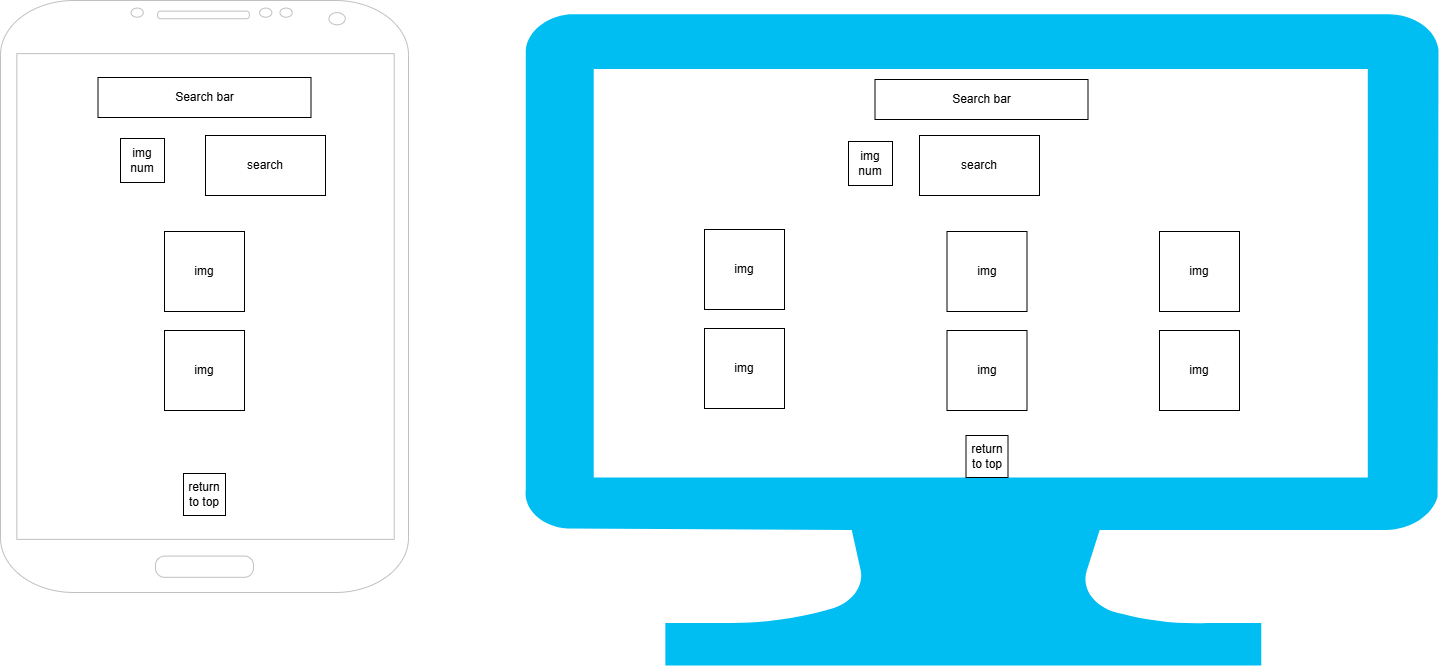

The diagram above was exported from draw.io. Its source (the exported page's mxGraphModel, read from the mxfile embedded in the PNG):
<mxGraphModel dx="2415" dy="1229" grid="0" gridSize="10" guides="1" tooltips="1" connect="1" arrows="1" fold="1" page="0" pageScale="1" pageWidth="850" pageHeight="1100" math="0" shadow="0">
  <root>
    <mxCell id="0" />
    <mxCell id="1" parent="0" />
    <mxCell id="q_KD6zfhuqE1l5Hu2kRV-1" value="" style="verticalLabelPosition=bottom;verticalAlign=top;html=1;shadow=0;dashed=0;strokeWidth=1;shape=mxgraph.android.phone2;strokeColor=#c0c0c0;" vertex="1" parent="1">
      <mxGeometry x="-418" y="-167" width="408" height="592" as="geometry" />
    </mxCell>
    <mxCell id="q_KD6zfhuqE1l5Hu2kRV-2" value="Search bar" style="rounded=0;whiteSpace=wrap;html=1;" vertex="1" parent="1">
      <mxGeometry x="-320.5" y="-90" width="213" height="40" as="geometry" />
    </mxCell>
    <mxCell id="q_KD6zfhuqE1l5Hu2kRV-3" value="search" style="rounded=0;whiteSpace=wrap;html=1;" vertex="1" parent="1">
      <mxGeometry x="-213" y="-32" width="120" height="60" as="geometry" />
    </mxCell>
    <mxCell id="q_KD6zfhuqE1l5Hu2kRV-4" value="img" style="whiteSpace=wrap;html=1;aspect=fixed;" vertex="1" parent="1">
      <mxGeometry x="-254" y="64" width="80" height="80" as="geometry" />
    </mxCell>
    <mxCell id="q_KD6zfhuqE1l5Hu2kRV-5" value="return to top" style="whiteSpace=wrap;html=1;aspect=fixed;" vertex="1" parent="1">
      <mxGeometry x="-235" y="306" width="42" height="42" as="geometry" />
    </mxCell>
    <mxCell id="q_KD6zfhuqE1l5Hu2kRV-6" value="img" style="whiteSpace=wrap;html=1;aspect=fixed;" vertex="1" parent="1">
      <mxGeometry x="-254" y="163" width="80" height="80" as="geometry" />
    </mxCell>
    <mxCell id="q_KD6zfhuqE1l5Hu2kRV-8" value="" style="verticalLabelPosition=bottom;html=1;verticalAlign=top;align=center;strokeColor=none;fillColor=#00BEF2;shape=mxgraph.azure.computer;pointerEvents=1;" vertex="1" parent="1">
      <mxGeometry x="106" y="-154" width="914" height="652" as="geometry" />
    </mxCell>
    <mxCell id="q_KD6zfhuqE1l5Hu2kRV-10" value="Search bar" style="rounded=0;whiteSpace=wrap;html=1;" vertex="1" parent="1">
      <mxGeometry x="456.5" y="-88" width="213" height="40" as="geometry" />
    </mxCell>
    <mxCell id="q_KD6zfhuqE1l5Hu2kRV-11" value="search" style="rounded=0;whiteSpace=wrap;html=1;" vertex="1" parent="1">
      <mxGeometry x="501" y="-32" width="120" height="60" as="geometry" />
    </mxCell>
    <mxCell id="q_KD6zfhuqE1l5Hu2kRV-12" value="img" style="whiteSpace=wrap;html=1;aspect=fixed;" vertex="1" parent="1">
      <mxGeometry x="528.5" y="64" width="80" height="80" as="geometry" />
    </mxCell>
    <mxCell id="q_KD6zfhuqE1l5Hu2kRV-14" value="img" style="whiteSpace=wrap;html=1;aspect=fixed;" vertex="1" parent="1">
      <mxGeometry x="528.5" y="163" width="80" height="80" as="geometry" />
    </mxCell>
    <mxCell id="q_KD6zfhuqE1l5Hu2kRV-15" value="img" style="whiteSpace=wrap;html=1;aspect=fixed;" vertex="1" parent="1">
      <mxGeometry x="741" y="64" width="80" height="80" as="geometry" />
    </mxCell>
    <mxCell id="q_KD6zfhuqE1l5Hu2kRV-16" value="img" style="whiteSpace=wrap;html=1;aspect=fixed;" vertex="1" parent="1">
      <mxGeometry x="741" y="163" width="80" height="80" as="geometry" />
    </mxCell>
    <mxCell id="q_KD6zfhuqE1l5Hu2kRV-17" value="img" style="whiteSpace=wrap;html=1;aspect=fixed;" vertex="1" parent="1">
      <mxGeometry x="286" y="62" width="80" height="80" as="geometry" />
    </mxCell>
    <mxCell id="q_KD6zfhuqE1l5Hu2kRV-18" value="img" style="whiteSpace=wrap;html=1;aspect=fixed;" vertex="1" parent="1">
      <mxGeometry x="286" y="161" width="80" height="80" as="geometry" />
    </mxCell>
    <mxCell id="q_KD6zfhuqE1l5Hu2kRV-19" value="return to top" style="whiteSpace=wrap;html=1;aspect=fixed;" vertex="1" parent="1">
      <mxGeometry x="547.5" y="268" width="42" height="42" as="geometry" />
    </mxCell>
    <mxCell id="q_KD6zfhuqE1l5Hu2kRV-20" value="img num" style="whiteSpace=wrap;html=1;aspect=fixed;" vertex="1" parent="1">
      <mxGeometry x="430" y="-26" width="44" height="44" as="geometry" />
    </mxCell>
    <mxCell id="q_KD6zfhuqE1l5Hu2kRV-21" value="img num" style="whiteSpace=wrap;html=1;aspect=fixed;" vertex="1" parent="1">
      <mxGeometry x="-298" y="-29" width="44" height="44" as="geometry" />
    </mxCell>
  </root>
</mxGraphModel>